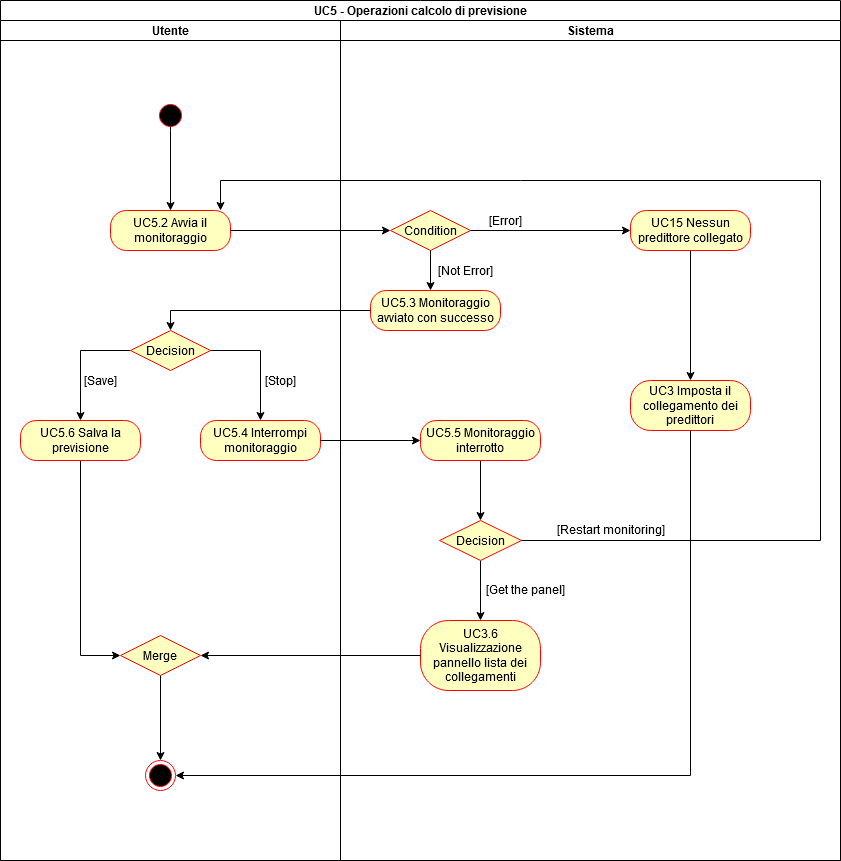

The diagram above was exported from draw.io. Its source (the exported page's mxGraphModel, read from the mxfile embedded in the PNG):
<mxGraphModel dx="1422" dy="763" grid="1" gridSize="10" guides="1" tooltips="1" connect="1" arrows="1" fold="1" page="1" pageScale="1" pageWidth="850" pageHeight="1100" background="#ffffff" math="0" shadow="0">
  <root>
    <mxCell id="0" />
    <mxCell id="1" parent="0" />
    <mxCell id="SB3XlCeH_5vNEiVYcazy-69" value="UC5 - Operazioni calcolo di previsione" style="swimlane;html=1;childLayout=stackLayout;resizeParent=1;resizeParentMax=0;startSize=20;" parent="1" vertex="1">
      <mxGeometry x="100" y="60" width="840" height="860" as="geometry" />
    </mxCell>
    <mxCell id="SB3XlCeH_5vNEiVYcazy-70" value="Utente" style="swimlane;html=1;startSize=20;" parent="SB3XlCeH_5vNEiVYcazy-69" vertex="1">
      <mxGeometry y="20" width="340" height="840" as="geometry" />
    </mxCell>
    <mxCell id="SB3XlCeH_5vNEiVYcazy-71" style="edgeStyle=orthogonalEdgeStyle;rounded=0;orthogonalLoop=1;jettySize=auto;html=1;exitX=0.5;exitY=1;exitDx=0;exitDy=0;" parent="SB3XlCeH_5vNEiVYcazy-70" source="SB3XlCeH_5vNEiVYcazy-82" edge="1">
      <mxGeometry relative="1" as="geometry">
        <mxPoint x="170" y="85.5" as="targetPoint" />
      </mxGeometry>
    </mxCell>
    <mxCell id="SB3XlCeH_5vNEiVYcazy-72" style="edgeStyle=orthogonalEdgeStyle;rounded=0;orthogonalLoop=1;jettySize=auto;html=1;exitX=0;exitY=0.5;exitDx=0;exitDy=0;" parent="SB3XlCeH_5vNEiVYcazy-70" source="SB3XlCeH_5vNEiVYcazy-76" target="SB3XlCeH_5vNEiVYcazy-80" edge="1">
      <mxGeometry relative="1" as="geometry" />
    </mxCell>
    <mxCell id="SB3XlCeH_5vNEiVYcazy-73" style="edgeStyle=orthogonalEdgeStyle;rounded=0;orthogonalLoop=1;jettySize=auto;html=1;exitX=1;exitY=0.5;exitDx=0;exitDy=0;entryX=0.5;entryY=0;entryDx=0;entryDy=0;" parent="SB3XlCeH_5vNEiVYcazy-70" source="SB3XlCeH_5vNEiVYcazy-76" target="SB3XlCeH_5vNEiVYcazy-83" edge="1">
      <mxGeometry relative="1" as="geometry" />
    </mxCell>
    <mxCell id="SB3XlCeH_5vNEiVYcazy-75" value="[Save]" style="text;html=1;align=center;verticalAlign=middle;resizable=0;points=[];autosize=1;" parent="SB3XlCeH_5vNEiVYcazy-70" vertex="1">
      <mxGeometry x="75" y="350" width="50" height="20" as="geometry" />
    </mxCell>
    <mxCell id="SB3XlCeH_5vNEiVYcazy-74" value="" style="ellipse;html=1;shape=endState;fillColor=#000000;strokeColor=#ff0000;" parent="SB3XlCeH_5vNEiVYcazy-70" vertex="1">
      <mxGeometry x="145" y="740" width="30" height="30" as="geometry" />
    </mxCell>
    <mxCell id="SB3XlCeH_5vNEiVYcazy-119" style="edgeStyle=orthogonalEdgeStyle;rounded=0;orthogonalLoop=1;jettySize=auto;html=1;exitX=0.5;exitY=1;exitDx=0;exitDy=0;" parent="SB3XlCeH_5vNEiVYcazy-70" source="SB3XlCeH_5vNEiVYcazy-113" target="SB3XlCeH_5vNEiVYcazy-74" edge="1">
      <mxGeometry relative="1" as="geometry" />
    </mxCell>
    <mxCell id="SB3XlCeH_5vNEiVYcazy-113" value="&lt;div&gt;Merge&lt;/div&gt;" style="rhombus;whiteSpace=wrap;html=1;fillColor=#ffffc0;strokeColor=#ff0000;" parent="SB3XlCeH_5vNEiVYcazy-70" vertex="1">
      <mxGeometry x="120" y="615" width="80" height="40" as="geometry" />
    </mxCell>
    <mxCell id="SB3XlCeH_5vNEiVYcazy-76" value="Decision" style="rhombus;whiteSpace=wrap;html=1;fillColor=#ffffc0;strokeColor=#ff0000;" parent="SB3XlCeH_5vNEiVYcazy-70" vertex="1">
      <mxGeometry x="130" y="310" width="80" height="40" as="geometry" />
    </mxCell>
    <mxCell id="SB3XlCeH_5vNEiVYcazy-78" value="UC5.2 Avvia il monitoraggio" style="rounded=1;whiteSpace=wrap;html=1;arcSize=40;fontColor=#000000;fillColor=#ffffc0;strokeColor=#ff0000;" parent="SB3XlCeH_5vNEiVYcazy-70" vertex="1">
      <mxGeometry x="110" y="190" width="120" height="40" as="geometry" />
    </mxCell>
    <mxCell id="SB3XlCeH_5vNEiVYcazy-118" style="edgeStyle=orthogonalEdgeStyle;rounded=0;orthogonalLoop=1;jettySize=auto;html=1;exitX=0.5;exitY=1;exitDx=0;exitDy=0;entryX=0;entryY=0.5;entryDx=0;entryDy=0;" parent="SB3XlCeH_5vNEiVYcazy-70" source="SB3XlCeH_5vNEiVYcazy-80" target="SB3XlCeH_5vNEiVYcazy-113" edge="1">
      <mxGeometry relative="1" as="geometry" />
    </mxCell>
    <mxCell id="SB3XlCeH_5vNEiVYcazy-80" value="UC5.6 Salva la previsione" style="rounded=1;whiteSpace=wrap;html=1;arcSize=40;fontColor=#000000;fillColor=#ffffc0;strokeColor=#ff0000;" parent="SB3XlCeH_5vNEiVYcazy-70" vertex="1">
      <mxGeometry x="20" y="400" width="120" height="40" as="geometry" />
    </mxCell>
    <mxCell id="CYOY-1hRSlet9lxfYlGR-2" style="edgeStyle=orthogonalEdgeStyle;rounded=0;orthogonalLoop=1;jettySize=auto;html=1;exitX=0.5;exitY=1;exitDx=0;exitDy=0;entryX=0.5;entryY=0;entryDx=0;entryDy=0;" edge="1" parent="SB3XlCeH_5vNEiVYcazy-70" source="SB3XlCeH_5vNEiVYcazy-82" target="SB3XlCeH_5vNEiVYcazy-78">
      <mxGeometry relative="1" as="geometry" />
    </mxCell>
    <mxCell id="SB3XlCeH_5vNEiVYcazy-82" value="" style="ellipse;html=1;shape=startState;fillColor=#000000;strokeColor=#ff0000;" parent="SB3XlCeH_5vNEiVYcazy-70" vertex="1">
      <mxGeometry x="155" y="80" width="30" height="30" as="geometry" />
    </mxCell>
    <mxCell id="SB3XlCeH_5vNEiVYcazy-83" value="UC5.4 Interrompi monitoraggio" style="rounded=1;whiteSpace=wrap;html=1;arcSize=40;fontColor=#000000;fillColor=#ffffc0;strokeColor=#ff0000;" parent="SB3XlCeH_5vNEiVYcazy-70" vertex="1">
      <mxGeometry x="200" y="400" width="120" height="40" as="geometry" />
    </mxCell>
    <mxCell id="SB3XlCeH_5vNEiVYcazy-84" value="[Stop]" style="text;html=1;align=center;verticalAlign=middle;resizable=0;points=[];autosize=1;" parent="SB3XlCeH_5vNEiVYcazy-70" vertex="1">
      <mxGeometry x="255" y="350" width="50" height="20" as="geometry" />
    </mxCell>
    <mxCell id="SB3XlCeH_5vNEiVYcazy-85" value="Sistema" style="swimlane;html=1;startSize=20;" parent="SB3XlCeH_5vNEiVYcazy-69" vertex="1">
      <mxGeometry x="340" y="20" width="500" height="840" as="geometry" />
    </mxCell>
    <mxCell id="SB3XlCeH_5vNEiVYcazy-86" value="Condition" style="rhombus;whiteSpace=wrap;html=1;fillColor=#ffffc0;strokeColor=#ff0000;" parent="SB3XlCeH_5vNEiVYcazy-85" vertex="1">
      <mxGeometry x="50" y="190" width="80" height="40" as="geometry" />
    </mxCell>
    <mxCell id="SB3XlCeH_5vNEiVYcazy-87" value="UC5.3 Monitoraggio avviato con successo" style="rounded=1;whiteSpace=wrap;html=1;arcSize=40;fontColor=#000000;fillColor=#ffffc0;strokeColor=#ff0000;" parent="SB3XlCeH_5vNEiVYcazy-85" vertex="1">
      <mxGeometry x="30" y="270" width="130" height="40" as="geometry" />
    </mxCell>
    <mxCell id="SB3XlCeH_5vNEiVYcazy-88" value="[Not Error]" style="text;html=1;align=center;verticalAlign=middle;resizable=0;points=[];autosize=1;" parent="SB3XlCeH_5vNEiVYcazy-85" vertex="1">
      <mxGeometry x="90" y="240" width="70" height="20" as="geometry" />
    </mxCell>
    <mxCell id="SB3XlCeH_5vNEiVYcazy-89" style="edgeStyle=orthogonalEdgeStyle;rounded=0;orthogonalLoop=1;jettySize=auto;html=1;exitX=0.5;exitY=1;exitDx=0;exitDy=0;entryX=0.5;entryY=0;entryDx=0;entryDy=0;" parent="SB3XlCeH_5vNEiVYcazy-85" source="SB3XlCeH_5vNEiVYcazy-90" target="SB3XlCeH_5vNEiVYcazy-93" edge="1">
      <mxGeometry relative="1" as="geometry" />
    </mxCell>
    <mxCell id="SB3XlCeH_5vNEiVYcazy-90" value="UC5.5 Monitoraggio interrotto" style="rounded=1;whiteSpace=wrap;html=1;arcSize=40;fontColor=#000000;fillColor=#ffffc0;strokeColor=#ff0000;" parent="SB3XlCeH_5vNEiVYcazy-85" vertex="1">
      <mxGeometry x="80" y="400" width="120" height="40" as="geometry" />
    </mxCell>
    <mxCell id="SB3XlCeH_5vNEiVYcazy-91" value="UC3.6 Visualizzazione pannello lista dei collegamenti" style="rounded=1;whiteSpace=wrap;html=1;arcSize=40;fontColor=#000000;fillColor=#ffffc0;strokeColor=#ff0000;" parent="SB3XlCeH_5vNEiVYcazy-85" vertex="1">
      <mxGeometry x="80" y="600" width="120" height="70" as="geometry" />
    </mxCell>
    <mxCell id="SB3XlCeH_5vNEiVYcazy-92" style="edgeStyle=orthogonalEdgeStyle;rounded=0;orthogonalLoop=1;jettySize=auto;html=1;" parent="SB3XlCeH_5vNEiVYcazy-85" source="SB3XlCeH_5vNEiVYcazy-93" target="SB3XlCeH_5vNEiVYcazy-91" edge="1">
      <mxGeometry relative="1" as="geometry" />
    </mxCell>
    <mxCell id="SB3XlCeH_5vNEiVYcazy-93" value="Decision" style="rhombus;whiteSpace=wrap;html=1;fillColor=#ffffc0;strokeColor=#ff0000;" parent="SB3XlCeH_5vNEiVYcazy-85" vertex="1">
      <mxGeometry x="99" y="500" width="82" height="40" as="geometry" />
    </mxCell>
    <mxCell id="SB3XlCeH_5vNEiVYcazy-94" value="[Error]" style="text;html=1;align=center;verticalAlign=middle;resizable=0;points=[];autosize=1;" parent="SB3XlCeH_5vNEiVYcazy-85" vertex="1">
      <mxGeometry x="140" y="190" width="50" height="20" as="geometry" />
    </mxCell>
    <mxCell id="SB3XlCeH_5vNEiVYcazy-96" value="[Get the panel]" style="text;html=1;align=center;verticalAlign=middle;resizable=0;points=[];autosize=1;" parent="SB3XlCeH_5vNEiVYcazy-85" vertex="1">
      <mxGeometry x="140" y="559" width="90" height="20" as="geometry" />
    </mxCell>
    <mxCell id="SB3XlCeH_5vNEiVYcazy-99" value="[Restart monitoring]" style="text;html=1;align=center;verticalAlign=middle;resizable=0;points=[];autosize=1;" parent="SB3XlCeH_5vNEiVYcazy-85" vertex="1">
      <mxGeometry x="210" y="499" width="120" height="20" as="geometry" />
    </mxCell>
    <mxCell id="SB3XlCeH_5vNEiVYcazy-100" value="UC15 Nessun predittore collegato" style="rounded=1;whiteSpace=wrap;html=1;arcSize=40;fontColor=#000000;fillColor=#ffffc0;strokeColor=#ff0000;" parent="SB3XlCeH_5vNEiVYcazy-85" vertex="1">
      <mxGeometry x="290" y="190" width="120" height="40" as="geometry" />
    </mxCell>
    <mxCell id="SB3XlCeH_5vNEiVYcazy-101" value="UC3 Imposta il collegamento dei predittori" style="rounded=1;whiteSpace=wrap;html=1;arcSize=40;fontColor=#000000;fillColor=#ffffc0;strokeColor=#ff0000;" parent="SB3XlCeH_5vNEiVYcazy-85" vertex="1">
      <mxGeometry x="290" y="360" width="120" height="50" as="geometry" />
    </mxCell>
    <mxCell id="SB3XlCeH_5vNEiVYcazy-110" style="edgeStyle=orthogonalEdgeStyle;rounded=0;orthogonalLoop=1;jettySize=auto;html=1;exitX=1;exitY=0.5;exitDx=0;exitDy=0;entryX=0;entryY=0.5;entryDx=0;entryDy=0;" parent="SB3XlCeH_5vNEiVYcazy-85" source="SB3XlCeH_5vNEiVYcazy-86" edge="1" target="SB3XlCeH_5vNEiVYcazy-100">
      <mxGeometry relative="1" as="geometry">
        <mxPoint x="200" y="210" as="targetPoint" />
      </mxGeometry>
    </mxCell>
    <mxCell id="SB3XlCeH_5vNEiVYcazy-102" style="edgeStyle=orthogonalEdgeStyle;rounded=0;orthogonalLoop=1;jettySize=auto;html=1;exitX=1;exitY=0.5;exitDx=0;exitDy=0;" parent="SB3XlCeH_5vNEiVYcazy-69" source="SB3XlCeH_5vNEiVYcazy-78" target="SB3XlCeH_5vNEiVYcazy-86" edge="1">
      <mxGeometry relative="1" as="geometry" />
    </mxCell>
    <mxCell id="SB3XlCeH_5vNEiVYcazy-103" style="edgeStyle=orthogonalEdgeStyle;rounded=0;orthogonalLoop=1;jettySize=auto;html=1;exitX=0;exitY=0.5;exitDx=0;exitDy=0;entryX=0.5;entryY=0;entryDx=0;entryDy=0;" parent="SB3XlCeH_5vNEiVYcazy-69" source="SB3XlCeH_5vNEiVYcazy-87" target="SB3XlCeH_5vNEiVYcazy-76" edge="1">
      <mxGeometry relative="1" as="geometry" />
    </mxCell>
    <mxCell id="SB3XlCeH_5vNEiVYcazy-104" style="edgeStyle=orthogonalEdgeStyle;rounded=0;orthogonalLoop=1;jettySize=auto;html=1;exitX=1;exitY=0.5;exitDx=0;exitDy=0;entryX=0.917;entryY=0;entryDx=0;entryDy=0;entryPerimeter=0;" parent="SB3XlCeH_5vNEiVYcazy-69" source="SB3XlCeH_5vNEiVYcazy-93" target="SB3XlCeH_5vNEiVYcazy-78" edge="1">
      <mxGeometry relative="1" as="geometry">
        <Array as="points">
          <mxPoint x="820" y="540" />
          <mxPoint x="820" y="180" />
          <mxPoint x="220" y="180" />
        </Array>
      </mxGeometry>
    </mxCell>
    <mxCell id="SB3XlCeH_5vNEiVYcazy-107" style="edgeStyle=orthogonalEdgeStyle;rounded=0;orthogonalLoop=1;jettySize=auto;html=1;exitX=0.5;exitY=1;exitDx=0;exitDy=0;entryX=1;entryY=0.5;entryDx=0;entryDy=0;" parent="SB3XlCeH_5vNEiVYcazy-69" source="SB3XlCeH_5vNEiVYcazy-101" target="SB3XlCeH_5vNEiVYcazy-74" edge="1">
      <mxGeometry relative="1" as="geometry" />
    </mxCell>
    <mxCell id="SB3XlCeH_5vNEiVYcazy-117" style="edgeStyle=orthogonalEdgeStyle;rounded=0;orthogonalLoop=1;jettySize=auto;html=1;exitX=0;exitY=0.5;exitDx=0;exitDy=0;" parent="SB3XlCeH_5vNEiVYcazy-69" source="SB3XlCeH_5vNEiVYcazy-91" target="SB3XlCeH_5vNEiVYcazy-113" edge="1">
      <mxGeometry relative="1" as="geometry" />
    </mxCell>
    <mxCell id="SB3XlCeH_5vNEiVYcazy-108" style="edgeStyle=orthogonalEdgeStyle;rounded=0;orthogonalLoop=1;jettySize=auto;html=1;exitX=0.5;exitY=1;exitDx=0;exitDy=0;" parent="1" source="SB3XlCeH_5vNEiVYcazy-86" edge="1">
      <mxGeometry relative="1" as="geometry">
        <mxPoint x="530" y="350" as="targetPoint" />
      </mxGeometry>
    </mxCell>
    <mxCell id="SB3XlCeH_5vNEiVYcazy-109" style="edgeStyle=orthogonalEdgeStyle;rounded=0;orthogonalLoop=1;jettySize=auto;html=1;exitX=1;exitY=0.5;exitDx=0;exitDy=0;" parent="1" source="SB3XlCeH_5vNEiVYcazy-83" edge="1">
      <mxGeometry relative="1" as="geometry">
        <mxPoint x="520" y="500" as="targetPoint" />
      </mxGeometry>
    </mxCell>
    <mxCell id="SB3XlCeH_5vNEiVYcazy-111" style="edgeStyle=orthogonalEdgeStyle;rounded=0;orthogonalLoop=1;jettySize=auto;html=1;" parent="1" source="SB3XlCeH_5vNEiVYcazy-100" edge="1">
      <mxGeometry relative="1" as="geometry">
        <mxPoint x="790" y="440" as="targetPoint" />
      </mxGeometry>
    </mxCell>
  </root>
</mxGraphModel>